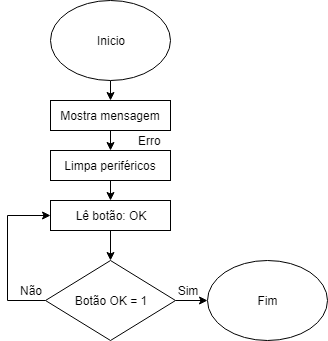

The diagram above was exported from draw.io. Its source (the exported page's mxGraphModel, read from the mxfile embedded in the PNG):
<mxGraphModel dx="840" dy="403" grid="1" gridSize="10" guides="1" tooltips="1" connect="1" arrows="1" fold="1" page="1" pageScale="1" pageWidth="827" pageHeight="1169" math="0" shadow="0">
  <root>
    <mxCell id="0" />
    <mxCell id="1" parent="0" />
    <mxCell id="tPOcWO-Y5r6JsBhr30HG-3" style="edgeStyle=orthogonalEdgeStyle;rounded=0;orthogonalLoop=1;jettySize=auto;html=1;exitX=0.5;exitY=1;exitDx=0;exitDy=0;entryX=0.5;entryY=0;entryDx=0;entryDy=0;" edge="1" parent="1" source="tPOcWO-Y5r6JsBhr30HG-1" target="tPOcWO-Y5r6JsBhr30HG-2">
      <mxGeometry relative="1" as="geometry" />
    </mxCell>
    <mxCell id="tPOcWO-Y5r6JsBhr30HG-1" value="Inicio" style="ellipse;whiteSpace=wrap;html=1;" vertex="1" parent="1">
      <mxGeometry x="353" y="30" width="120" height="80" as="geometry" />
    </mxCell>
    <mxCell id="tPOcWO-Y5r6JsBhr30HG-5" style="edgeStyle=orthogonalEdgeStyle;rounded=0;orthogonalLoop=1;jettySize=auto;html=1;exitX=0.5;exitY=1;exitDx=0;exitDy=0;entryX=0.5;entryY=0;entryDx=0;entryDy=0;" edge="1" parent="1" source="tPOcWO-Y5r6JsBhr30HG-2" target="tPOcWO-Y5r6JsBhr30HG-4">
      <mxGeometry relative="1" as="geometry" />
    </mxCell>
    <mxCell id="tPOcWO-Y5r6JsBhr30HG-2" value="Mostra mensagem" style="rounded=0;whiteSpace=wrap;html=1;" vertex="1" parent="1">
      <mxGeometry x="353" y="130" width="120" height="30" as="geometry" />
    </mxCell>
    <mxCell id="tPOcWO-Y5r6JsBhr30HG-9" style="edgeStyle=orthogonalEdgeStyle;rounded=0;orthogonalLoop=1;jettySize=auto;html=1;exitX=0.5;exitY=1;exitDx=0;exitDy=0;entryX=0.5;entryY=0;entryDx=0;entryDy=0;" edge="1" parent="1" source="tPOcWO-Y5r6JsBhr30HG-4" target="tPOcWO-Y5r6JsBhr30HG-6">
      <mxGeometry relative="1" as="geometry" />
    </mxCell>
    <mxCell id="tPOcWO-Y5r6JsBhr30HG-4" value="Limpa periféricos" style="rounded=0;whiteSpace=wrap;html=1;" vertex="1" parent="1">
      <mxGeometry x="353" y="180" width="120" height="30" as="geometry" />
    </mxCell>
    <mxCell id="tPOcWO-Y5r6JsBhr30HG-13" style="edgeStyle=orthogonalEdgeStyle;rounded=0;orthogonalLoop=1;jettySize=auto;html=1;exitX=0.5;exitY=1;exitDx=0;exitDy=0;entryX=0.5;entryY=0;entryDx=0;entryDy=0;" edge="1" parent="1" source="tPOcWO-Y5r6JsBhr30HG-6" target="tPOcWO-Y5r6JsBhr30HG-10">
      <mxGeometry relative="1" as="geometry" />
    </mxCell>
    <mxCell id="tPOcWO-Y5r6JsBhr30HG-6" value="Lê botão: OK" style="rounded=0;whiteSpace=wrap;html=1;" vertex="1" parent="1">
      <mxGeometry x="353" y="230" width="120" height="30" as="geometry" />
    </mxCell>
    <mxCell id="tPOcWO-Y5r6JsBhr30HG-7" style="edgeStyle=orthogonalEdgeStyle;rounded=0;orthogonalLoop=1;jettySize=auto;html=1;exitX=0.5;exitY=1;exitDx=0;exitDy=0;" edge="1" parent="1" source="tPOcWO-Y5r6JsBhr30HG-6" target="tPOcWO-Y5r6JsBhr30HG-6">
      <mxGeometry relative="1" as="geometry" />
    </mxCell>
    <mxCell id="tPOcWO-Y5r6JsBhr30HG-8" value="Erro&amp;nbsp;" style="text;html=1;strokeColor=none;fillColor=none;align=center;verticalAlign=middle;whiteSpace=wrap;rounded=0;" vertex="1" parent="1">
      <mxGeometry x="433" y="160" width="40" height="20" as="geometry" />
    </mxCell>
    <mxCell id="tPOcWO-Y5r6JsBhr30HG-11" style="edgeStyle=orthogonalEdgeStyle;rounded=0;orthogonalLoop=1;jettySize=auto;html=1;exitX=0;exitY=0.5;exitDx=0;exitDy=0;entryX=0;entryY=0.5;entryDx=0;entryDy=0;" edge="1" parent="1" source="tPOcWO-Y5r6JsBhr30HG-10" target="tPOcWO-Y5r6JsBhr30HG-6">
      <mxGeometry relative="1" as="geometry">
        <Array as="points">
          <mxPoint x="310" y="330" />
          <mxPoint x="310" y="245" />
        </Array>
      </mxGeometry>
    </mxCell>
    <mxCell id="tPOcWO-Y5r6JsBhr30HG-15" style="edgeStyle=orthogonalEdgeStyle;rounded=0;orthogonalLoop=1;jettySize=auto;html=1;exitX=1;exitY=0.5;exitDx=0;exitDy=0;entryX=0;entryY=0.5;entryDx=0;entryDy=0;" edge="1" parent="1" source="tPOcWO-Y5r6JsBhr30HG-10" target="tPOcWO-Y5r6JsBhr30HG-14">
      <mxGeometry relative="1" as="geometry" />
    </mxCell>
    <mxCell id="tPOcWO-Y5r6JsBhr30HG-10" value="Botão OK = 1" style="rhombus;whiteSpace=wrap;html=1;" vertex="1" parent="1">
      <mxGeometry x="348" y="290" width="130" height="80" as="geometry" />
    </mxCell>
    <mxCell id="tPOcWO-Y5r6JsBhr30HG-14" value="Fim" style="ellipse;whiteSpace=wrap;html=1;" vertex="1" parent="1">
      <mxGeometry x="510" y="290" width="120" height="80" as="geometry" />
    </mxCell>
    <mxCell id="tPOcWO-Y5r6JsBhr30HG-16" value="Sim" style="text;html=1;strokeColor=none;fillColor=none;align=center;verticalAlign=middle;whiteSpace=wrap;rounded=0;" vertex="1" parent="1">
      <mxGeometry x="470" y="310" width="40" height="20" as="geometry" />
    </mxCell>
    <mxCell id="tPOcWO-Y5r6JsBhr30HG-17" value="Não" style="text;html=1;strokeColor=none;fillColor=none;align=center;verticalAlign=middle;whiteSpace=wrap;rounded=0;" vertex="1" parent="1">
      <mxGeometry x="313" y="310" width="40" height="20" as="geometry" />
    </mxCell>
  </root>
</mxGraphModel>